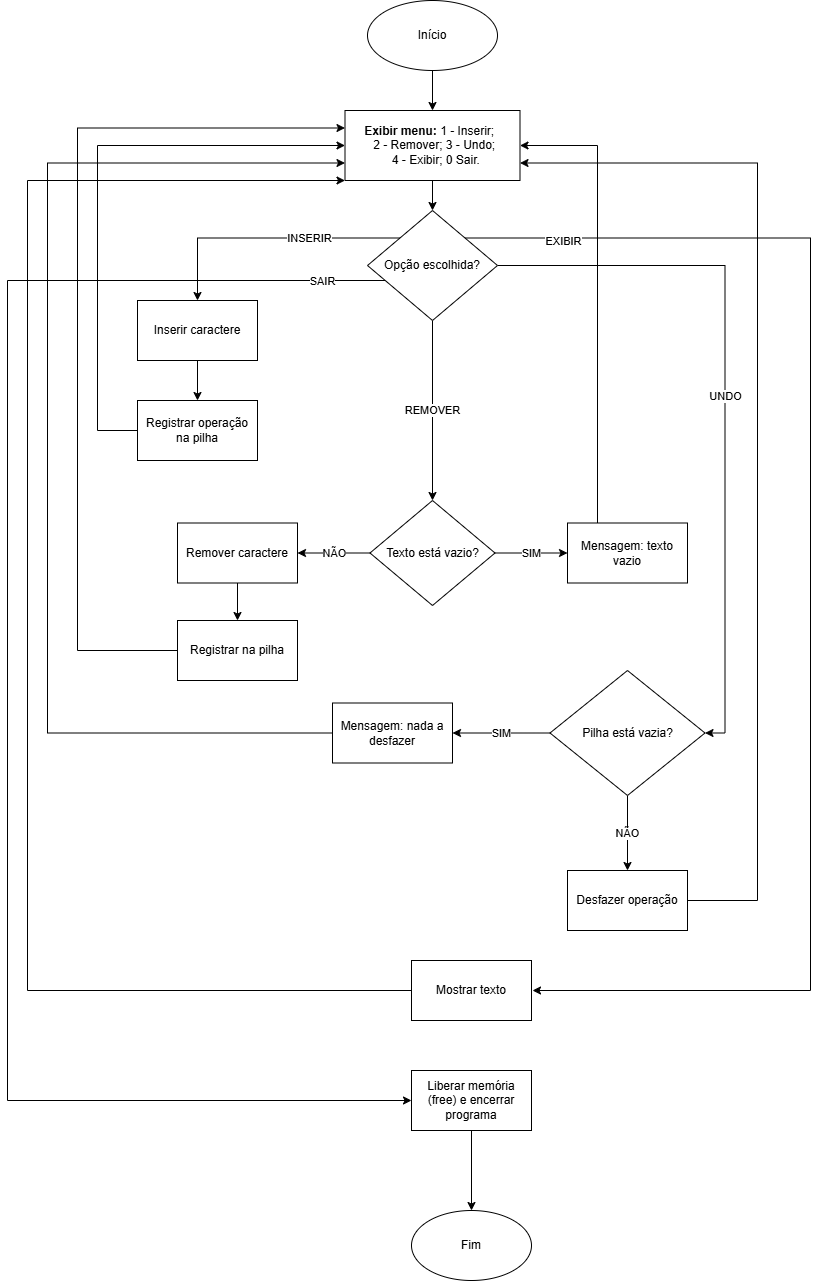

The diagram above was exported from draw.io. Its source (the exported page's mxGraphModel, read from the mxfile embedded in the PNG):
<mxGraphModel dx="1030" dy="562" grid="1" gridSize="10" guides="1" tooltips="1" connect="1" arrows="1" fold="1" page="1" pageScale="1" pageWidth="827" pageHeight="1169" math="0" shadow="0">
  <root>
    <mxCell id="0" />
    <mxCell id="1" parent="0" />
    <mxCell id="1oih4ktUpu6bfIwsdr59-5" edge="1" parent="1" source="1oih4ktUpu6bfIwsdr59-1" style="edgeStyle=orthogonalEdgeStyle;rounded=0;orthogonalLoop=1;jettySize=auto;html=1;exitX=0.5;exitY=1;exitDx=0;exitDy=0;entryX=0.5;entryY=0;entryDx=0;entryDy=0;" target="1oih4ktUpu6bfIwsdr59-4">
      <mxGeometry relative="1" as="geometry" />
    </mxCell>
    <mxCell id="1oih4ktUpu6bfIwsdr59-1" parent="1" style="ellipse;whiteSpace=wrap;html=1;" value="Início" vertex="1">
      <mxGeometry height="70" width="130" x="370" y="10" as="geometry" />
    </mxCell>
    <mxCell id="1oih4ktUpu6bfIwsdr59-7" edge="1" parent="1" source="1oih4ktUpu6bfIwsdr59-4" style="edgeStyle=orthogonalEdgeStyle;rounded=0;orthogonalLoop=1;jettySize=auto;html=1;exitX=0.5;exitY=1;exitDx=0;exitDy=0;entryX=0.5;entryY=0;entryDx=0;entryDy=0;" target="1oih4ktUpu6bfIwsdr59-6">
      <mxGeometry relative="1" as="geometry" />
    </mxCell>
    <mxCell id="1oih4ktUpu6bfIwsdr59-4" parent="1" style="rounded=0;whiteSpace=wrap;html=1;" value="&lt;strong data-start=&quot;334&quot; data-end=&quot;350&quot;&gt;&amp;nbsp; &amp;nbsp; &amp;nbsp;Exibir menu:&amp;nbsp;&lt;/strong&gt;&lt;span style=&quot;color: light-dark(rgb(0, 0, 0), rgb(255, 255, 255)); background-color: transparent;&quot;&gt;1 - Inserir;&amp;nbsp; &amp;nbsp; &amp;nbsp; &amp;nbsp; &amp;nbsp; &amp;nbsp; &amp;nbsp; &amp;nbsp;&amp;nbsp;&lt;/span&gt;&lt;span style=&quot;color: light-dark(rgb(0, 0, 0), rgb(255, 255, 255)); background-color: transparent;&quot;&gt;2 - Remover;&amp;nbsp;&lt;/span&gt;&lt;span style=&quot;color: light-dark(rgb(0, 0, 0), rgb(255, 255, 255)); background-color: transparent;&quot;&gt;3 - Undo;&amp;nbsp; &amp;nbsp; &amp;nbsp; &amp;nbsp; &amp;nbsp;&amp;nbsp;&lt;/span&gt;&lt;span style=&quot;color: light-dark(rgb(0, 0, 0), rgb(255, 255, 255)); background-color: transparent;&quot;&gt;4 - Exibir;&amp;nbsp;&lt;/span&gt;&lt;span style=&quot;color: light-dark(rgb(0, 0, 0), rgb(255, 255, 255)); background-color: transparent;&quot;&gt;0 Sair.&lt;/span&gt;" vertex="1">
      <mxGeometry height="70" width="175" x="347.5" y="120" as="geometry" />
    </mxCell>
    <mxCell id="1oih4ktUpu6bfIwsdr59-9" edge="1" parent="1" source="1oih4ktUpu6bfIwsdr59-6" style="edgeStyle=orthogonalEdgeStyle;rounded=0;orthogonalLoop=1;jettySize=auto;html=1;exitX=0;exitY=0;exitDx=0;exitDy=0;entryX=0.5;entryY=0;entryDx=0;entryDy=0;" target="1oih4ktUpu6bfIwsdr59-8" value="INSERIR">
      <mxGeometry relative="1" x="-0.3103" as="geometry">
        <mxPoint as="offset" />
      </mxGeometry>
    </mxCell>
    <mxCell id="1oih4ktUpu6bfIwsdr59-15" edge="1" parent="1" source="1oih4ktUpu6bfIwsdr59-6" style="edgeStyle=orthogonalEdgeStyle;rounded=0;orthogonalLoop=1;jettySize=auto;html=1;" target="1oih4ktUpu6bfIwsdr59-14" value="REMOVER">
      <mxGeometry relative="1" as="geometry">
        <Array as="points">
          <mxPoint x="435" y="420" />
          <mxPoint x="435" y="420" />
        </Array>
      </mxGeometry>
    </mxCell>
    <mxCell id="1oih4ktUpu6bfIwsdr59-29" edge="1" parent="1" source="1oih4ktUpu6bfIwsdr59-6" style="edgeStyle=orthogonalEdgeStyle;rounded=0;orthogonalLoop=1;jettySize=auto;html=1;exitX=1;exitY=0.5;exitDx=0;exitDy=0;entryX=1;entryY=0.5;entryDx=0;entryDy=0;" target="1oih4ktUpu6bfIwsdr59-27" value="UNDO">
      <mxGeometry relative="1" as="geometry">
        <mxPoint x="690" y="740" as="targetPoint" />
      </mxGeometry>
    </mxCell>
    <mxCell id="1oih4ktUpu6bfIwsdr59-42" edge="1" parent="1" source="1oih4ktUpu6bfIwsdr59-6" style="edgeStyle=orthogonalEdgeStyle;rounded=0;orthogonalLoop=1;jettySize=auto;html=1;exitX=1;exitY=0;exitDx=0;exitDy=0;entryX=1;entryY=0.5;entryDx=0;entryDy=0;">
      <mxGeometry relative="1" as="geometry">
        <Array as="points">
          <mxPoint x="813" y="248" />
          <mxPoint x="813" y="1000" />
        </Array>
        <mxPoint x="480" y="247.5" as="sourcePoint" />
        <mxPoint x="535" y="1000" as="targetPoint" />
      </mxGeometry>
    </mxCell>
    <mxCell id="1oih4ktUpu6bfIwsdr59-43" connectable="0" parent="1oih4ktUpu6bfIwsdr59-42" style="edgeLabel;html=1;align=center;verticalAlign=middle;resizable=0;points=[];" value="EXIBIR" vertex="1">
      <mxGeometry relative="1" x="-0.858" y="-2" as="geometry">
        <mxPoint y="1" as="offset" />
      </mxGeometry>
    </mxCell>
    <mxCell id="1oih4ktUpu6bfIwsdr59-46" edge="1" parent="1" source="1oih4ktUpu6bfIwsdr59-6" style="edgeStyle=orthogonalEdgeStyle;rounded=0;orthogonalLoop=1;jettySize=auto;html=1;exitX=0;exitY=1;exitDx=0;exitDy=0;entryX=0;entryY=0.5;entryDx=0;entryDy=0;" target="1oih4ktUpu6bfIwsdr59-45">
      <mxGeometry relative="1" as="geometry">
        <Array as="points">
          <mxPoint x="403" y="290" />
          <mxPoint x="10" y="290" />
          <mxPoint x="10" y="1110" />
        </Array>
      </mxGeometry>
    </mxCell>
    <mxCell id="1oih4ktUpu6bfIwsdr59-49" connectable="0" parent="1oih4ktUpu6bfIwsdr59-46" style="edgeLabel;html=1;align=center;verticalAlign=middle;resizable=0;points=[];" value="SAIR" vertex="1">
      <mxGeometry relative="1" x="-0.8887" as="geometry">
        <mxPoint as="offset" />
      </mxGeometry>
    </mxCell>
    <mxCell id="1oih4ktUpu6bfIwsdr59-6" parent="1" style="rhombus;whiteSpace=wrap;html=1;" value="Opção escolhida?" vertex="1">
      <mxGeometry height="110" width="130" x="370" y="220" as="geometry" />
    </mxCell>
    <mxCell id="1oih4ktUpu6bfIwsdr59-11" edge="1" parent="1" source="1oih4ktUpu6bfIwsdr59-8" style="edgeStyle=orthogonalEdgeStyle;rounded=0;orthogonalLoop=1;jettySize=auto;html=1;exitX=0.5;exitY=1;exitDx=0;exitDy=0;entryX=0.5;entryY=0;entryDx=0;entryDy=0;" target="1oih4ktUpu6bfIwsdr59-10">
      <mxGeometry relative="1" as="geometry" />
    </mxCell>
    <mxCell id="1oih4ktUpu6bfIwsdr59-8" parent="1" style="rounded=0;whiteSpace=wrap;html=1;" value="Inserir caractere" vertex="1">
      <mxGeometry height="60" width="120" x="140" y="310" as="geometry" />
    </mxCell>
    <mxCell id="1oih4ktUpu6bfIwsdr59-17" edge="1" parent="1" source="1oih4ktUpu6bfIwsdr59-10" style="edgeStyle=orthogonalEdgeStyle;rounded=0;orthogonalLoop=1;jettySize=auto;html=1;exitX=0;exitY=0.5;exitDx=0;exitDy=0;entryX=0;entryY=0.5;entryDx=0;entryDy=0;" target="1oih4ktUpu6bfIwsdr59-4">
      <mxGeometry relative="1" as="geometry">
        <Array as="points">
          <mxPoint x="100" y="440" />
          <mxPoint x="100" y="155" />
        </Array>
      </mxGeometry>
    </mxCell>
    <mxCell id="1oih4ktUpu6bfIwsdr59-10" parent="1" style="rounded=0;whiteSpace=wrap;html=1;" value="Registrar operação na pilha" vertex="1">
      <mxGeometry height="60" width="120" x="140" y="410" as="geometry" />
    </mxCell>
    <mxCell id="1oih4ktUpu6bfIwsdr59-19" edge="1" parent="1" source="1oih4ktUpu6bfIwsdr59-14" style="edgeStyle=orthogonalEdgeStyle;rounded=0;orthogonalLoop=1;jettySize=auto;html=1;" target="1oih4ktUpu6bfIwsdr59-18" value="SIM">
      <mxGeometry relative="1" as="geometry" />
    </mxCell>
    <mxCell id="1oih4ktUpu6bfIwsdr59-21" edge="1" parent="1" source="1oih4ktUpu6bfIwsdr59-14" style="edgeStyle=orthogonalEdgeStyle;rounded=0;orthogonalLoop=1;jettySize=auto;html=1;" target="1oih4ktUpu6bfIwsdr59-20" value="NÃO">
      <mxGeometry relative="1" as="geometry" />
    </mxCell>
    <mxCell id="1oih4ktUpu6bfIwsdr59-14" parent="1" style="rhombus;whiteSpace=wrap;html=1;" value="Texto está vazio?" vertex="1">
      <mxGeometry height="105" width="125" x="372.5" y="510" as="geometry" />
    </mxCell>
    <mxCell id="1oih4ktUpu6bfIwsdr59-25" edge="1" parent="1" source="1oih4ktUpu6bfIwsdr59-18" style="edgeStyle=orthogonalEdgeStyle;rounded=0;orthogonalLoop=1;jettySize=auto;html=1;exitX=0.25;exitY=0;exitDx=0;exitDy=0;entryX=1;entryY=0.5;entryDx=0;entryDy=0;" target="1oih4ktUpu6bfIwsdr59-4">
      <mxGeometry relative="1" as="geometry" />
    </mxCell>
    <mxCell id="1oih4ktUpu6bfIwsdr59-18" parent="1" style="whiteSpace=wrap;html=1;" value="Mensagem: texto vazio" vertex="1">
      <mxGeometry height="60" width="120" x="570" y="532.5" as="geometry" />
    </mxCell>
    <mxCell id="1oih4ktUpu6bfIwsdr59-23" edge="1" parent="1" source="1oih4ktUpu6bfIwsdr59-20" style="edgeStyle=orthogonalEdgeStyle;rounded=0;orthogonalLoop=1;jettySize=auto;html=1;" target="1oih4ktUpu6bfIwsdr59-22" value="">
      <mxGeometry relative="1" as="geometry" />
    </mxCell>
    <mxCell id="1oih4ktUpu6bfIwsdr59-20" parent="1" style="whiteSpace=wrap;html=1;" value="Remover caractere" vertex="1">
      <mxGeometry height="60" width="120" x="180" y="532.5" as="geometry" />
    </mxCell>
    <mxCell id="1oih4ktUpu6bfIwsdr59-26" edge="1" parent="1" source="1oih4ktUpu6bfIwsdr59-22" style="edgeStyle=orthogonalEdgeStyle;rounded=0;orthogonalLoop=1;jettySize=auto;html=1;exitX=0;exitY=0.5;exitDx=0;exitDy=0;entryX=0;entryY=0.25;entryDx=0;entryDy=0;" target="1oih4ktUpu6bfIwsdr59-4">
      <mxGeometry relative="1" as="geometry">
        <Array as="points">
          <mxPoint x="80" y="660" />
          <mxPoint x="80" y="138" />
        </Array>
        <mxPoint x="60" y="190" as="targetPoint" />
      </mxGeometry>
    </mxCell>
    <mxCell id="1oih4ktUpu6bfIwsdr59-22" parent="1" style="whiteSpace=wrap;html=1;" value="Registrar na pilha" vertex="1">
      <mxGeometry height="60" width="120" x="180" y="630" as="geometry" />
    </mxCell>
    <mxCell id="1oih4ktUpu6bfIwsdr59-31" edge="1" parent="1" source="1oih4ktUpu6bfIwsdr59-27" style="edgeStyle=orthogonalEdgeStyle;rounded=0;orthogonalLoop=1;jettySize=auto;html=1;" target="1oih4ktUpu6bfIwsdr59-30" value="SIM">
      <mxGeometry relative="1" as="geometry" />
    </mxCell>
    <mxCell id="1oih4ktUpu6bfIwsdr59-33" edge="1" parent="1" source="1oih4ktUpu6bfIwsdr59-27" style="edgeStyle=orthogonalEdgeStyle;rounded=0;orthogonalLoop=1;jettySize=auto;html=1;" target="1oih4ktUpu6bfIwsdr59-32" value="NÃO">
      <mxGeometry relative="1" as="geometry" />
    </mxCell>
    <mxCell id="1oih4ktUpu6bfIwsdr59-27" parent="1" style="rhombus;whiteSpace=wrap;html=1;" value="Pilha está vazia?" vertex="1">
      <mxGeometry height="125" width="155" x="552.5" y="680" as="geometry" />
    </mxCell>
    <mxCell id="1oih4ktUpu6bfIwsdr59-36" edge="1" parent="1" source="1oih4ktUpu6bfIwsdr59-30" style="edgeStyle=orthogonalEdgeStyle;rounded=0;orthogonalLoop=1;jettySize=auto;html=1;exitX=0;exitY=0.5;exitDx=0;exitDy=0;entryX=0;entryY=0.75;entryDx=0;entryDy=0;" target="1oih4ktUpu6bfIwsdr59-4">
      <mxGeometry relative="1" as="geometry">
        <Array as="points">
          <mxPoint x="50" y="743" />
          <mxPoint x="50" y="173" />
        </Array>
      </mxGeometry>
    </mxCell>
    <mxCell id="1oih4ktUpu6bfIwsdr59-30" parent="1" style="whiteSpace=wrap;html=1;" value="Mensagem: nada a desfazer" vertex="1">
      <mxGeometry height="60" width="120" x="335" y="712.5" as="geometry" />
    </mxCell>
    <mxCell id="1oih4ktUpu6bfIwsdr59-37" edge="1" parent="1" source="1oih4ktUpu6bfIwsdr59-32" style="edgeStyle=orthogonalEdgeStyle;rounded=0;orthogonalLoop=1;jettySize=auto;html=1;exitX=1;exitY=0.5;exitDx=0;exitDy=0;entryX=1;entryY=0.75;entryDx=0;entryDy=0;" target="1oih4ktUpu6bfIwsdr59-4">
      <mxGeometry relative="1" as="geometry">
        <Array as="points">
          <mxPoint x="760" y="910" />
          <mxPoint x="760" y="173" />
        </Array>
      </mxGeometry>
    </mxCell>
    <mxCell id="1oih4ktUpu6bfIwsdr59-32" parent="1" style="whiteSpace=wrap;html=1;" value="Desfazer operação" vertex="1">
      <mxGeometry height="60" width="120" x="570" y="880" as="geometry" />
    </mxCell>
    <mxCell id="1oih4ktUpu6bfIwsdr59-44" edge="1" parent="1" source="1oih4ktUpu6bfIwsdr59-40" style="edgeStyle=orthogonalEdgeStyle;rounded=0;orthogonalLoop=1;jettySize=auto;html=1;exitX=0;exitY=0.5;exitDx=0;exitDy=0;entryX=0;entryY=1;entryDx=0;entryDy=0;" target="1oih4ktUpu6bfIwsdr59-4">
      <mxGeometry relative="1" as="geometry">
        <Array as="points">
          <mxPoint x="30" y="1000" />
          <mxPoint x="30" y="190" />
        </Array>
      </mxGeometry>
    </mxCell>
    <mxCell id="1oih4ktUpu6bfIwsdr59-40" parent="1" style="rounded=0;whiteSpace=wrap;html=1;" value="Mostrar texto" vertex="1">
      <mxGeometry height="60" width="120" x="414" y="970" as="geometry" />
    </mxCell>
    <mxCell id="1oih4ktUpu6bfIwsdr59-48" edge="1" parent="1" source="1oih4ktUpu6bfIwsdr59-45" style="edgeStyle=orthogonalEdgeStyle;rounded=0;orthogonalLoop=1;jettySize=auto;html=1;exitX=0.5;exitY=1;exitDx=0;exitDy=0;entryX=0.5;entryY=0;entryDx=0;entryDy=0;" target="1oih4ktUpu6bfIwsdr59-47">
      <mxGeometry relative="1" as="geometry" />
    </mxCell>
    <mxCell id="1oih4ktUpu6bfIwsdr59-45" parent="1" style="rounded=0;whiteSpace=wrap;html=1;" value="Liberar memória (free) e encerrar programa" vertex="1">
      <mxGeometry height="60" width="120" x="414" y="1080" as="geometry" />
    </mxCell>
    <mxCell id="1oih4ktUpu6bfIwsdr59-47" parent="1" style="ellipse;whiteSpace=wrap;html=1;" value="Fim" vertex="1">
      <mxGeometry height="70" width="120" x="414" y="1220" as="geometry" />
    </mxCell>
  </root>
</mxGraphModel>